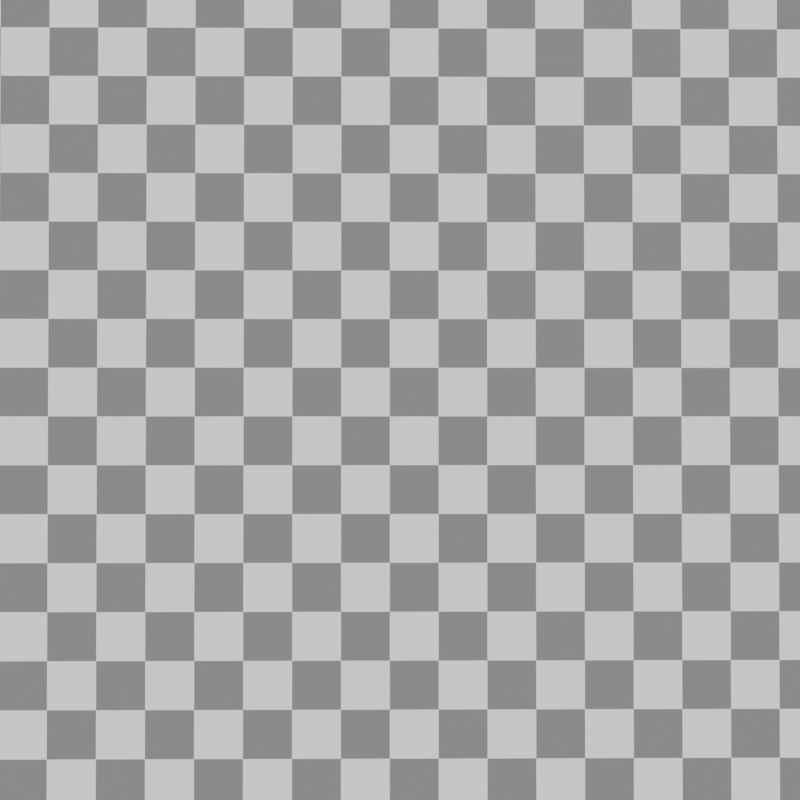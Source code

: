 # Source: checker.blend  (saved by Blender 3.1.7; exported with 4.5.12 LTS)
import bpy
from mathutils import Matrix  # noqa: F401  (used for matrix-valued properties, if any)

bpy.ops.wm.read_factory_settings(use_empty=True)
scene = bpy.context.scene
scene.name = 'Scene'

# ---- collections
col_collection = bpy.data.collections.new('Collection'); scene.collection.children.link(col_collection)

# ---- materials (node trees are filled in below, after node groups)
mat_material_001 = bpy.data.materials.new('Material.001')
mat_material_001.use_transparent_shadow = False

# ---- material node trees
mat_material_001.use_nodes = True; mat_material_001.node_tree.nodes.clear()
_N = mat_material_001.node_tree.nodes; _L = mat_material_001.node_tree.links
n0 = _N.new('ShaderNodeBsdfPrincipled'); n0.name = 'Principled BSDF'; n0.location = (10, 300)
n0.distribution = 'GGX'
n0.subsurface_method = 'RANDOM_WALK_SKIN'
n0.inputs[3].default_value = 1.45
n0.inputs[27].default_value = (0.0, 0.0, 0.0, 1.0)
n0.inputs[28].default_value = 1.0
n1 = _N.new('ShaderNodeOutputMaterial'); n1.name = 'Material Output'; n1.location = (300, 300)
n2 = _N.new('ShaderNodeTexChecker'); n2.name = 'Checker Texture'; n2.location = (-180, 280)
n2.inputs[3].default_value = 100.0
_L.new(n0.outputs[0], n1.inputs[0])
_L.new(n2.outputs[0], n0.inputs[0])
n1.is_active_output = True

# ---- world
world_world = bpy.data.worlds.new('World'); scene.world = world_world
world_world.use_nodes = True; world_world.node_tree.nodes.clear()
_N = world_world.node_tree.nodes; _L = world_world.node_tree.links
n0 = _N.new('ShaderNodeOutputWorld'); n0.name = 'World Output'; n0.location = (300, 300)
n1 = _N.new('ShaderNodeBackground'); n1.name = 'Background'; n1.location = (10, 300)
n1.inputs[0].default_value = (1.0, 1.0, 1.0, 1.0)
_L.new(n1.outputs[0], n0.inputs[0])
n0.is_active_output = True
world_world.color = (0.05088, 0.05088, 0.05088)
world_world.use_sun_shadow = False
world_world.sun_shadow_jitter_overblur = 0.0

# ---- cameras
cam_camera = bpy.data.cameras.new('Camera')
cam_camera.clip_end = 100.0
cam_camera.lens = 54.5
cam_camera.ortho_scale = 7.314

# ---- meshes
me_plane = bpy.data.meshes.new('Plane')
me_plane.from_pydata([(-1.0, -1.0, 0.0), (1.0, -1.0, 0.0), (-1.0, 1.0, 0.0), (1.0, 1.0, 0.0)], [], [(0, 1, 3, 2)])
_uv = me_plane.uv_layers.new(name='UVMap')
_uv.uv.foreach_set('vector', [0.0, 0.0, 1.0, 0.0, 1.0, 1.0, 0.0, 1.0])
me_plane.materials.append(mat_material_001)
me_plane.use_remesh_fix_poles = True
me_plane.use_remesh_preserve_attributes = False
me_plane.update()

# ---- objects
ob_camera = bpy.data.objects.new('Camera', cam_camera)
ob_plane = bpy.data.objects.new('Plane', me_plane)

# ---- transforms, parenting, visibility, modifiers, constraints
ob_camera.location = (4.973, -0.002123, 0.001792)
ob_camera.rotation_euler = (1.584, 6.968e-07, 1.562)
ob_camera.lock_rotations_4d = False
ob_camera.empty_display_type = 'ARROWS'
ob_camera.color = (0.0, 0.0, 0.0, 0.0)
ob_camera.display_type = 'WIRE'
ob_camera.lineart.crease_threshold = 0.0
ob_plane.location = (0.0, 0.0, 0.0)
ob_plane.rotation_euler = (-0.0, 1.571, 0.0)
ob_plane.scale = (10.0, 10.0, 10.0)

# ---- collection membership
col_collection.objects.link(ob_camera)
col_collection.objects.link(ob_plane)

# ---- scene / render settings (as saved in the file)
scene.camera = ob_camera
scene.frame_start = 1; scene.frame_end = 250; scene.frame_set(1)
scene.render.engine = 'BLENDER_EEVEE_NEXT'
scene.render.resolution_x = 512
scene.render.resolution_y = 512
scene.cycles.sampling_pattern = 'TABULATED_SOBOL'
scene.cycles.use_light_tree = False
scene.view_settings.view_transform = 'Filmic'
bpy.context.view_layer.update()
